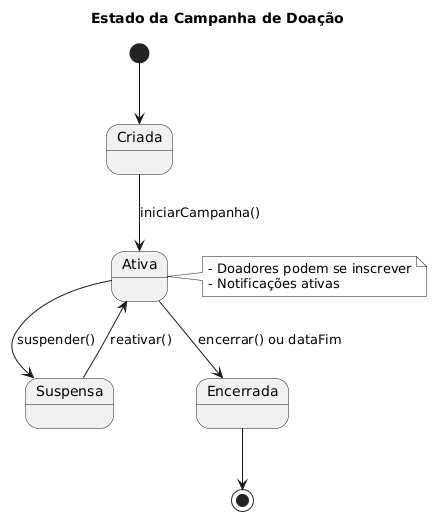

The diagram above was rendered by PlantUML. Its source (embedded in the PNG):
@startuml
skinparam monochrome true
skinparam shadowing false
title Estado da Campanha de Doação

[*] --> Criada

Criada --> Ativa : iniciarCampanha()
Ativa --> Suspensa : suspender()
Suspensa --> Ativa : reativar()
Ativa --> Encerrada : encerrar() ou dataFim
Encerrada --> [*]

note right of Ativa
  - Doadores podem se inscrever
  - Notificações ativas
end note
@enduml